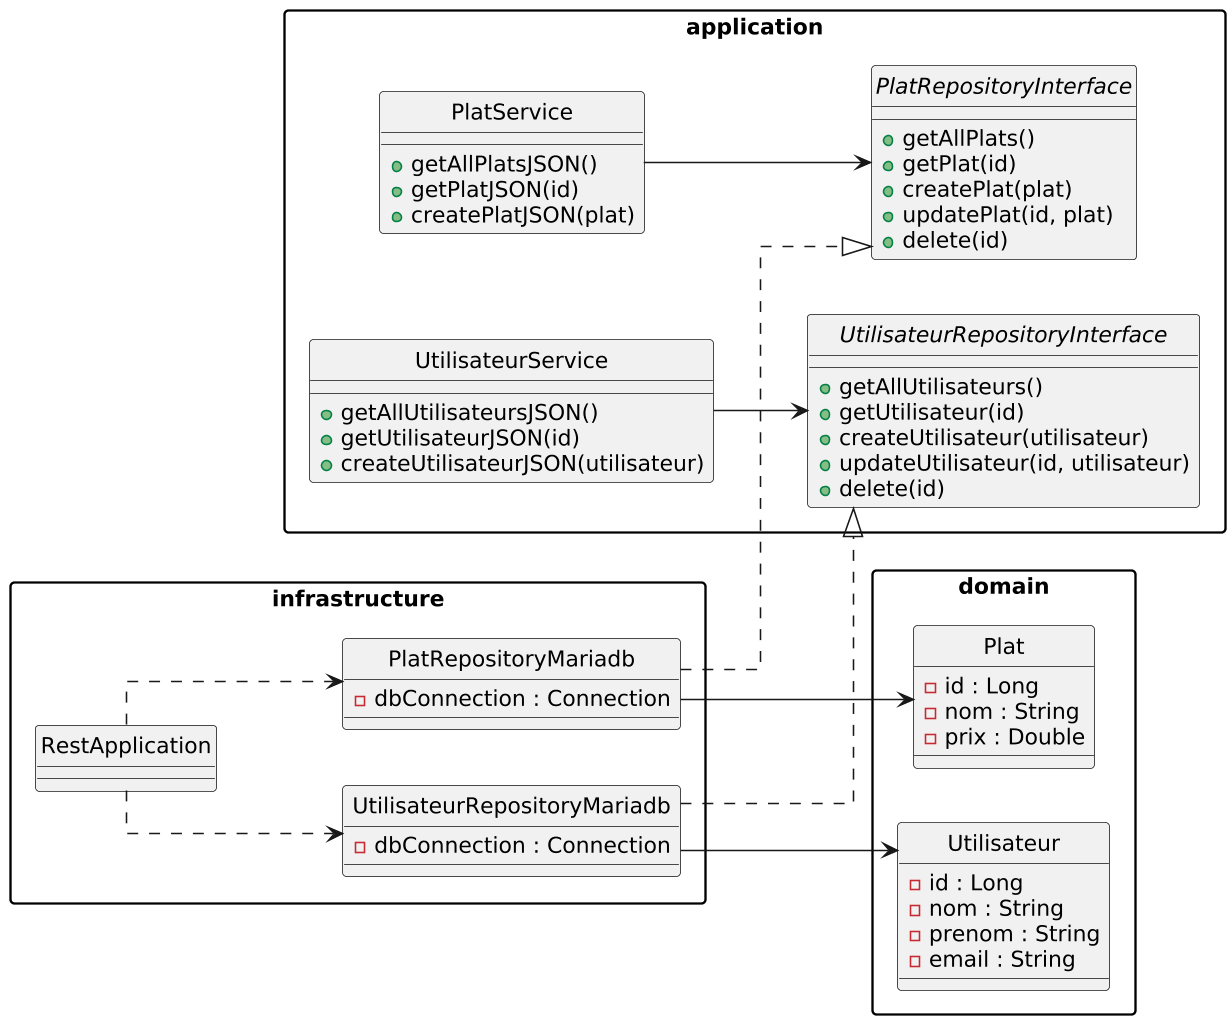

The diagram above was rendered by PlantUML. Its source (embedded in the PNG):
@startuml
left to right direction
skinparam packageStyle rectangle
skinparam linetype ortho
skinparam dpi 150
hide circle

package "domain" {
  class Plat {
    - id : Long
    - nom : String
    - prix : Double
  }

  class Utilisateur {
    - id : Long
    - nom : String
    - prenom : String
    - email : String
  }
}

package "application" {
  interface PlatRepositoryInterface {
    + getAllPlats()
    + getPlat(id)
    + createPlat(plat)
    + updatePlat(id, plat)
    + delete(id)
  }

  interface UtilisateurRepositoryInterface {
    + getAllUtilisateurs()
    + getUtilisateur(id)
    + createUtilisateur(utilisateur)
    + updateUtilisateur(id, utilisateur)
    + delete(id)
  }

  class PlatService {
    + getAllPlatsJSON()
    + getPlatJSON(id)
    + createPlatJSON(plat)
  }

  class UtilisateurService {
    + getAllUtilisateursJSON()
    + getUtilisateurJSON(id)
    + createUtilisateurJSON(utilisateur)
  }
}

package "infrastructure" {
  class PlatRepositoryMariadb {
    - dbConnection : Connection
  }

  class UtilisateurRepositoryMariadb {
    - dbConnection : Connection
  }

  class RestApplication
}

PlatService --> PlatRepositoryInterface
UtilisateurService --> UtilisateurRepositoryInterface

PlatRepositoryMariadb ..|> PlatRepositoryInterface
UtilisateurRepositoryMariadb ..|> UtilisateurRepositoryInterface

PlatRepositoryMariadb --> Plat
UtilisateurRepositoryMariadb --> Utilisateur
RestApplication ..> PlatRepositoryMariadb
RestApplication ..> UtilisateurRepositoryMariadb
@enduml